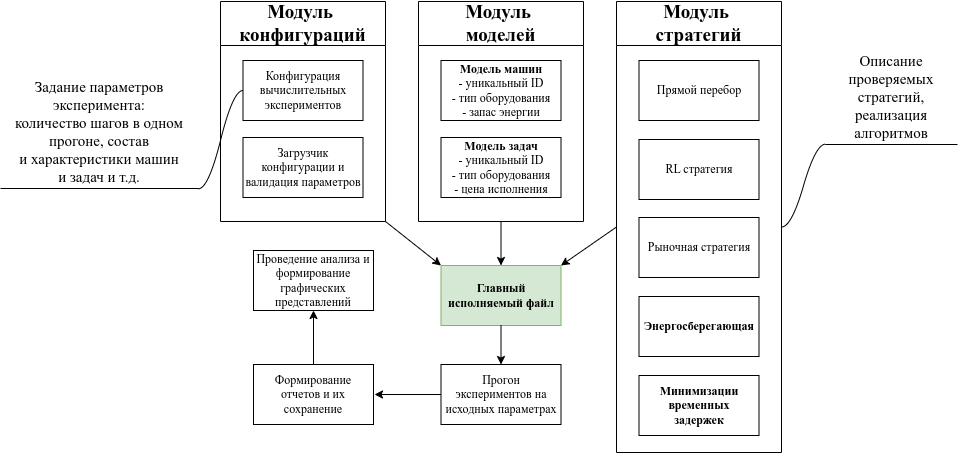

The diagram above was exported from draw.io. Its source (the exported page's mxGraphModel, read from the mxfile embedded in the PNG):
<mxGraphModel dx="1409" dy="1012" grid="1" gridSize="11" guides="1" tooltips="1" connect="1" arrows="1" fold="1" page="1" pageScale="1" pageWidth="1100" pageHeight="850" background="none" math="0" shadow="0">
  <root>
    <mxCell id="0" />
    <mxCell id="1" parent="0" />
    <mxCell id="YxNUmbwXOMf7JImGRH1H-18" value="Главный исполняемый файл" style="rounded=0;whiteSpace=wrap;html=1;fillColor=#d5e8d4;strokeColor=#82b366;fontStyle=1;fontFamily=Times New Roman;" parent="1" vertex="1">
      <mxGeometry x="506.5" y="440" width="120" height="60" as="geometry" />
    </mxCell>
    <mxCell id="U9zXCyWnWVqV-hTHIWX2-2" value="Модуль&amp;nbsp;&lt;div&gt;стратегий&lt;/div&gt;" style="swimlane;whiteSpace=wrap;html=1;fontFamily=Times New Roman;fontSize=19;startSize=44;" parent="1" vertex="1">
      <mxGeometry x="682" y="176" width="165" height="451" as="geometry" />
    </mxCell>
    <mxCell id="U9zXCyWnWVqV-hTHIWX2-3" value="Прямой перебор" style="rounded=0;whiteSpace=wrap;html=1;fontFamily=Times New Roman;" parent="U9zXCyWnWVqV-hTHIWX2-2" vertex="1">
      <mxGeometry x="22.5" y="59" width="120" height="60" as="geometry" />
    </mxCell>
    <mxCell id="U9zXCyWnWVqV-hTHIWX2-11" value="RL стратегия" style="rounded=0;whiteSpace=wrap;html=1;fontFamily=Times New Roman;" parent="U9zXCyWnWVqV-hTHIWX2-2" vertex="1">
      <mxGeometry x="22.5" y="138" width="120" height="60" as="geometry" />
    </mxCell>
    <mxCell id="U9zXCyWnWVqV-hTHIWX2-12" value="Рыночная стратегия" style="rounded=0;whiteSpace=wrap;html=1;fontFamily=Times New Roman;" parent="U9zXCyWnWVqV-hTHIWX2-2" vertex="1">
      <mxGeometry x="22.5" y="216" width="120" height="60" as="geometry" />
    </mxCell>
    <mxCell id="U9zXCyWnWVqV-hTHIWX2-13" value="Энергосберегающая" style="rounded=0;whiteSpace=wrap;html=1;fontFamily=Times New Roman;fontStyle=1" parent="U9zXCyWnWVqV-hTHIWX2-2" vertex="1">
      <mxGeometry x="22.5" y="295" width="120" height="60" as="geometry" />
    </mxCell>
    <mxCell id="U9zXCyWnWVqV-hTHIWX2-14" value="Минимизации&lt;br&gt;временных&lt;div&gt;задержек&lt;/div&gt;" style="rounded=0;whiteSpace=wrap;html=1;fontFamily=Times New Roman;fontStyle=1" parent="U9zXCyWnWVqV-hTHIWX2-2" vertex="1">
      <mxGeometry x="22.5" y="374" width="120" height="60" as="geometry" />
    </mxCell>
    <mxCell id="U9zXCyWnWVqV-hTHIWX2-4" value="Модуль&amp;nbsp;&lt;div&gt;моделей&lt;/div&gt;" style="swimlane;whiteSpace=wrap;html=1;fontFamily=Times New Roman;fontSize=19;startSize=44;" parent="1" vertex="1">
      <mxGeometry x="484" y="176" width="165" height="220" as="geometry" />
    </mxCell>
    <mxCell id="U9zXCyWnWVqV-hTHIWX2-5" value="&lt;b&gt;Модель машин&lt;/b&gt;&lt;div&gt;- уникальный ID&lt;/div&gt;&lt;div&gt;- тип оборудования&lt;/div&gt;&lt;div&gt;- запас энергии&lt;/div&gt;" style="rounded=0;whiteSpace=wrap;html=1;fontFamily=Times New Roman;" parent="U9zXCyWnWVqV-hTHIWX2-4" vertex="1">
      <mxGeometry x="22.5" y="59" width="120" height="60" as="geometry" />
    </mxCell>
    <mxCell id="U9zXCyWnWVqV-hTHIWX2-8" value="&lt;b&gt;Модель задач&lt;/b&gt;&lt;div&gt;&lt;div&gt;- уникальный ID&lt;/div&gt;&lt;div&gt;- тип оборудования&lt;/div&gt;&lt;div&gt;- цена исполнения&lt;/div&gt;&lt;/div&gt;" style="rounded=0;whiteSpace=wrap;html=1;fontFamily=Times New Roman;" parent="U9zXCyWnWVqV-hTHIWX2-4" vertex="1">
      <mxGeometry x="22.5" y="136" width="120" height="60" as="geometry" />
    </mxCell>
    <mxCell id="U9zXCyWnWVqV-hTHIWX2-6" value="Модуль&amp;nbsp;&lt;div&gt;конфигураций&lt;/div&gt;" style="swimlane;whiteSpace=wrap;html=1;fontFamily=Times New Roman;fontSize=19;startSize=44;" parent="1" vertex="1">
      <mxGeometry x="286" y="176" width="165" height="220" as="geometry" />
    </mxCell>
    <mxCell id="U9zXCyWnWVqV-hTHIWX2-9" value="Конфигурация&lt;div&gt;вычислительных&lt;/div&gt;&lt;div&gt;экспериментов&lt;/div&gt;" style="rounded=0;whiteSpace=wrap;html=1;fontFamily=Times New Roman;" parent="U9zXCyWnWVqV-hTHIWX2-6" vertex="1">
      <mxGeometry x="22.5" y="59" width="120" height="60" as="geometry" />
    </mxCell>
    <mxCell id="U9zXCyWnWVqV-hTHIWX2-10" value="Загрузчик конфигурации и валидация параметров" style="rounded=0;whiteSpace=wrap;html=1;fontFamily=Times New Roman;" parent="U9zXCyWnWVqV-hTHIWX2-6" vertex="1">
      <mxGeometry x="22.5" y="136" width="120" height="60" as="geometry" />
    </mxCell>
    <mxCell id="U9zXCyWnWVqV-hTHIWX2-15" value="" style="endArrow=classic;html=1;rounded=0;exitX=1;exitY=1;exitDx=0;exitDy=0;entryX=0;entryY=0;entryDx=0;entryDy=0;fontFamily=Times New Roman;" parent="1" source="U9zXCyWnWVqV-hTHIWX2-6" target="YxNUmbwXOMf7JImGRH1H-18" edge="1">
      <mxGeometry width="50" height="50" relative="1" as="geometry">
        <mxPoint x="385" y="138" as="sourcePoint" />
        <mxPoint x="435" y="88" as="targetPoint" />
      </mxGeometry>
    </mxCell>
    <mxCell id="U9zXCyWnWVqV-hTHIWX2-16" value="" style="endArrow=classic;html=1;rounded=0;exitX=0.5;exitY=1;exitDx=0;exitDy=0;entryX=0.5;entryY=0;entryDx=0;entryDy=0;fontFamily=Times New Roman;" parent="1" source="U9zXCyWnWVqV-hTHIWX2-4" target="YxNUmbwXOMf7JImGRH1H-18" edge="1">
      <mxGeometry width="50" height="50" relative="1" as="geometry">
        <mxPoint x="380" y="187" as="sourcePoint" />
        <mxPoint x="518" y="129" as="targetPoint" />
      </mxGeometry>
    </mxCell>
    <mxCell id="U9zXCyWnWVqV-hTHIWX2-17" value="" style="endArrow=classic;html=1;rounded=0;entryX=1;entryY=0;entryDx=0;entryDy=0;exitX=0;exitY=0.5;exitDx=0;exitDy=0;fontFamily=Times New Roman;" parent="1" source="U9zXCyWnWVqV-hTHIWX2-2" target="YxNUmbwXOMf7JImGRH1H-18" edge="1">
      <mxGeometry width="50" height="50" relative="1" as="geometry">
        <mxPoint x="765" y="176" as="sourcePoint" />
        <mxPoint x="578" y="159" as="targetPoint" />
      </mxGeometry>
    </mxCell>
    <mxCell id="U9zXCyWnWVqV-hTHIWX2-19" value="Прогон &lt;br&gt;экспериментов на исходных параметрах" style="rounded=0;whiteSpace=wrap;html=1;fontFamily=Times New Roman;" parent="1" vertex="1">
      <mxGeometry x="506.5" y="539" width="120" height="60" as="geometry" />
    </mxCell>
    <mxCell id="U9zXCyWnWVqV-hTHIWX2-20" value="" style="endArrow=classic;html=1;rounded=0;entryX=0.5;entryY=0;entryDx=0;entryDy=0;fontFamily=Times New Roman;" parent="1" source="YxNUmbwXOMf7JImGRH1H-18" target="U9zXCyWnWVqV-hTHIWX2-19" edge="1">
      <mxGeometry width="50" height="50" relative="1" as="geometry">
        <mxPoint x="567" y="495" as="sourcePoint" />
        <mxPoint x="622" y="33" as="targetPoint" />
      </mxGeometry>
    </mxCell>
    <mxCell id="U9zXCyWnWVqV-hTHIWX2-21" value="" style="endArrow=classic;html=1;rounded=0;exitX=0;exitY=0.5;exitDx=0;exitDy=0;fontFamily=Times New Roman;" parent="1" source="U9zXCyWnWVqV-hTHIWX2-19" edge="1">
      <mxGeometry width="50" height="50" relative="1" as="geometry">
        <mxPoint x="528.5" y="695.2399999999999" as="sourcePoint" />
        <mxPoint x="440" y="569" as="targetPoint" />
      </mxGeometry>
    </mxCell>
    <mxCell id="U9zXCyWnWVqV-hTHIWX2-22" value="Формирование отчетов и их сохранение" style="rounded=0;whiteSpace=wrap;html=1;fontFamily=Times New Roman;" parent="1" vertex="1">
      <mxGeometry x="319" y="539" width="120" height="60" as="geometry" />
    </mxCell>
    <mxCell id="U9zXCyWnWVqV-hTHIWX2-23" value="Проведение анализа и формирование графических представлений" style="rounded=0;whiteSpace=wrap;html=1;fontFamily=Times New Roman;" parent="1" vertex="1">
      <mxGeometry x="319" y="425" width="120" height="60" as="geometry" />
    </mxCell>
    <mxCell id="U9zXCyWnWVqV-hTHIWX2-24" value="" style="endArrow=classic;html=1;rounded=0;exitX=0.5;exitY=0;exitDx=0;exitDy=0;entryX=0.5;entryY=1;entryDx=0;entryDy=0;fontFamily=Times New Roman;" parent="1" source="U9zXCyWnWVqV-hTHIWX2-22" target="U9zXCyWnWVqV-hTHIWX2-23" edge="1">
      <mxGeometry width="50" height="50" relative="1" as="geometry">
        <mxPoint x="518" y="580" as="sourcePoint" />
        <mxPoint x="451" y="580" as="targetPoint" />
      </mxGeometry>
    </mxCell>
    <mxCell id="oQjNNnmhDof1CozghkEV-3" value="Задание параметров эксперимента:&lt;div&gt;количество шагов в одном прогоне, состав &lt;br&gt;и характеристики машин &lt;br&gt;и задач и т.д.&lt;/div&gt;" style="whiteSpace=wrap;html=1;shape=partialRectangle;top=0;left=0;bottom=1;right=0;points=[[0,1],[1,1]];fillColor=none;align=center;verticalAlign=bottom;routingCenterY=0.5;snapToPoint=1;recursiveResize=0;autosize=1;treeFolding=1;treeMoving=1;newEdgeStyle={&quot;edgeStyle&quot;:&quot;entityRelationEdgeStyle&quot;,&quot;startArrow&quot;:&quot;none&quot;,&quot;endArrow&quot;:&quot;none&quot;,&quot;segment&quot;:10,&quot;curved&quot;:1,&quot;sourcePerimeterSpacing&quot;:0,&quot;targetPerimeterSpacing&quot;:0};fontFamily=Times New Roman;fontSize=15;" vertex="1" parent="1">
      <mxGeometry x="66" y="275" width="198" height="88" as="geometry" />
    </mxCell>
    <mxCell id="oQjNNnmhDof1CozghkEV-4" value="" style="edgeStyle=entityRelationEdgeStyle;startArrow=none;endArrow=none;segment=10;curved=1;sourcePerimeterSpacing=0;targetPerimeterSpacing=0;rounded=0;fontFamily=Times New Roman;" edge="1" target="oQjNNnmhDof1CozghkEV-3" parent="1" source="U9zXCyWnWVqV-hTHIWX2-9">
      <mxGeometry relative="1" as="geometry">
        <mxPoint x="59" y="436" as="sourcePoint" />
      </mxGeometry>
    </mxCell>
    <mxCell id="oQjNNnmhDof1CozghkEV-9" value="Описание проверяемых стратегий, реализация алгоритмов" style="whiteSpace=wrap;html=1;shape=partialRectangle;top=0;left=0;bottom=1;right=0;points=[[0,1],[1,1]];fillColor=none;align=center;verticalAlign=bottom;routingCenterY=0.5;snapToPoint=1;recursiveResize=0;autosize=1;treeFolding=1;treeMoving=1;newEdgeStyle={&quot;edgeStyle&quot;:&quot;entityRelationEdgeStyle&quot;,&quot;startArrow&quot;:&quot;none&quot;,&quot;endArrow&quot;:&quot;none&quot;,&quot;segment&quot;:10,&quot;curved&quot;:1,&quot;sourcePerimeterSpacing&quot;:0,&quot;targetPerimeterSpacing&quot;:0};fontFamily=Times New Roman;fontSize=15;" vertex="1" parent="1">
      <mxGeometry x="891" y="286" width="132" height="33" as="geometry" />
    </mxCell>
    <mxCell id="oQjNNnmhDof1CozghkEV-10" value="" style="edgeStyle=entityRelationEdgeStyle;startArrow=none;endArrow=none;segment=10;curved=1;sourcePerimeterSpacing=0;targetPerimeterSpacing=0;rounded=0;exitX=1;exitY=0.5;exitDx=0;exitDy=0;" edge="1" target="oQjNNnmhDof1CozghkEV-9" parent="1" source="U9zXCyWnWVqV-hTHIWX2-2">
      <mxGeometry relative="1" as="geometry">
        <mxPoint x="950" y="394" as="sourcePoint" />
        <Array as="points">
          <mxPoint x="847" y="394" />
        </Array>
      </mxGeometry>
    </mxCell>
  </root>
</mxGraphModel>